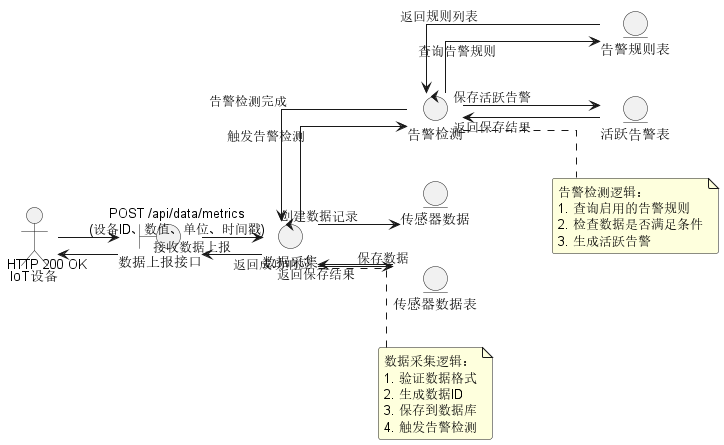

The diagram above was rendered by PlantUML. Its source (embedded in the PNG):
@startuml 数据采集用例鲁棒图

skinparam linetype ortho
skinparam roundcorner 5
skinparam shadowing false

left to right direction

actor "IoT设备" as Device

boundary "数据上报接口" as Boundary
control "数据采集" as DataControl
control "告警检测" as AlertControl
entity "传感器数据" as MetricEntity
entity "传感器数据表" as MetricTable
entity "告警规则表" as AlertRuleTable
entity "活跃告警表" as ActiveAlertTable

Device --> Boundary : POST /api/data/metrics\n(设备ID、数值、单位、时间戳)
Boundary --> DataControl : 接收数据上报
DataControl --> MetricEntity : 创建数据记录
DataControl --> MetricTable : 保存数据
MetricTable --> DataControl : 返回保存结果
DataControl --> AlertControl : 触发告警检测
AlertControl --> AlertRuleTable : 查询告警规则
AlertRuleTable --> AlertControl : 返回规则列表
AlertControl --> ActiveAlertTable : 保存活跃告警
ActiveAlertTable --> AlertControl : 返回保存结果
AlertControl --> DataControl : 告警检测完成
DataControl --> Boundary : 返回成功响应
Boundary --> Device : HTTP 200 OK

note right of DataControl
  数据采集逻辑：
  1. 验证数据格式
  2. 生成数据ID
  3. 保存到数据库
  4. 触发告警检测
end note

note right of AlertControl
  告警检测逻辑：
  1. 查询启用的告警规则
  2. 检查数据是否满足条件
  3. 生成活跃告警
end note

@enduml